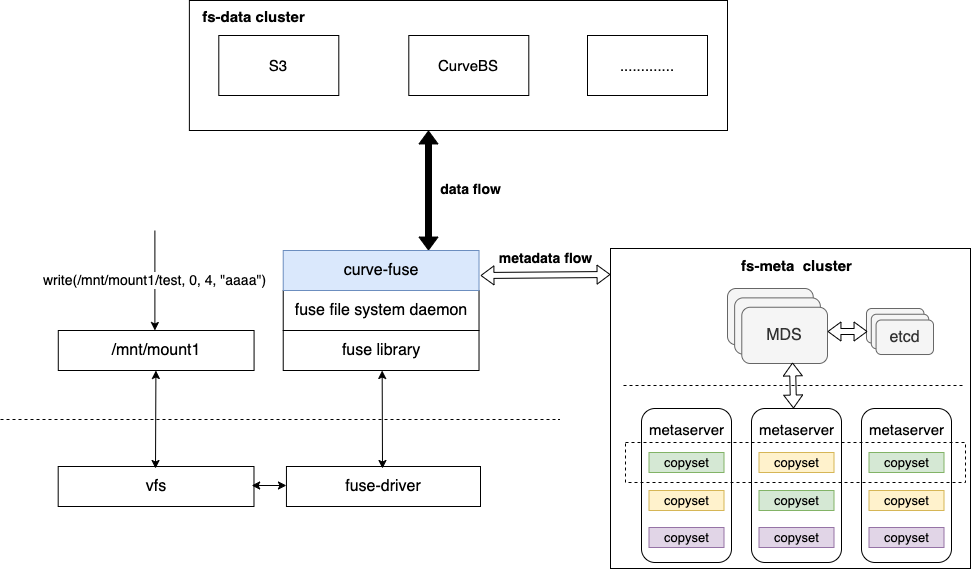

The diagram above was exported from draw.io. Its source (the exported page's mxGraphModel, read from the mxfile embedded in the PNG):
<mxGraphModel dx="1426" dy="737" grid="1" gridSize="10" guides="1" tooltips="1" connect="1" arrows="1" fold="1" page="1" pageScale="1" pageWidth="827" pageHeight="1169" math="0" shadow="0">
  <root>
    <mxCell id="0" />
    <mxCell id="1" parent="0" />
    <mxCell id="2" value="" style="rounded=0;whiteSpace=wrap;html=1;fontSize=15;fillColor=none;" vertex="1" parent="1">
      <mxGeometry x="1881" y="7470" width="360" height="320" as="geometry" />
    </mxCell>
    <mxCell id="3" value="" style="rounded=1;whiteSpace=wrap;html=1;fontSize=16;" vertex="1" parent="1">
      <mxGeometry x="1912" y="7630" width="90" height="154" as="geometry" />
    </mxCell>
    <mxCell id="4" value="metaserver" style="text;html=1;align=center;verticalAlign=middle;resizable=0;points=[];autosize=1;strokeColor=none;fillColor=none;fontSize=15;" vertex="1" parent="1">
      <mxGeometry x="1912" y="7641" width="90" height="20" as="geometry" />
    </mxCell>
    <mxCell id="5" value="copyset" style="rounded=0;whiteSpace=wrap;html=1;fontSize=13;fillColor=#d5e8d4;strokeColor=#82b366;" vertex="1" parent="1">
      <mxGeometry x="1919.5" y="7674" width="75" height="20" as="geometry" />
    </mxCell>
    <mxCell id="6" value="copyset" style="rounded=0;whiteSpace=wrap;html=1;fontSize=13;fillColor=#fff2cc;strokeColor=#d6b656;" vertex="1" parent="1">
      <mxGeometry x="1919.5" y="7712" width="75" height="20" as="geometry" />
    </mxCell>
    <mxCell id="7" value="copyset" style="rounded=0;whiteSpace=wrap;html=1;fontSize=13;fillColor=#e1d5e7;strokeColor=#9673a6;" vertex="1" parent="1">
      <mxGeometry x="1919.5" y="7749" width="75" height="20" as="geometry" />
    </mxCell>
    <mxCell id="8" value="" style="rounded=1;whiteSpace=wrap;html=1;fontSize=16;" vertex="1" parent="1">
      <mxGeometry x="2022" y="7630" width="90" height="154" as="geometry" />
    </mxCell>
    <mxCell id="9" value="metaserver" style="text;html=1;align=center;verticalAlign=middle;resizable=0;points=[];autosize=1;strokeColor=none;fillColor=none;fontSize=15;" vertex="1" parent="1">
      <mxGeometry x="2022" y="7641" width="90" height="20" as="geometry" />
    </mxCell>
    <mxCell id="10" value="copyset" style="rounded=0;whiteSpace=wrap;html=1;fontSize=13;fillColor=#fff2cc;strokeColor=#d6b656;" vertex="1" parent="1">
      <mxGeometry x="2029.5" y="7674" width="75" height="20" as="geometry" />
    </mxCell>
    <mxCell id="11" value="copyset" style="rounded=0;whiteSpace=wrap;html=1;fontSize=13;fillColor=#d5e8d4;strokeColor=#82b366;" vertex="1" parent="1">
      <mxGeometry x="2029.5" y="7712" width="75" height="20" as="geometry" />
    </mxCell>
    <mxCell id="12" value="copyset" style="rounded=0;whiteSpace=wrap;html=1;fontSize=13;fillColor=#e1d5e7;strokeColor=#9673a6;" vertex="1" parent="1">
      <mxGeometry x="2029.5" y="7749" width="75" height="20" as="geometry" />
    </mxCell>
    <mxCell id="13" value="" style="rounded=1;whiteSpace=wrap;html=1;fontSize=16;" vertex="1" parent="1">
      <mxGeometry x="2132" y="7630" width="90" height="154" as="geometry" />
    </mxCell>
    <mxCell id="14" value="metaserver" style="text;html=1;align=center;verticalAlign=middle;resizable=0;points=[];autosize=1;strokeColor=none;fillColor=none;fontSize=15;" vertex="1" parent="1">
      <mxGeometry x="2132" y="7641" width="90" height="20" as="geometry" />
    </mxCell>
    <mxCell id="15" value="copyset" style="rounded=0;whiteSpace=wrap;html=1;fontSize=13;fillColor=#d5e8d4;strokeColor=#82b366;" vertex="1" parent="1">
      <mxGeometry x="2139.5" y="7674" width="75" height="20" as="geometry" />
    </mxCell>
    <mxCell id="16" value="copyset" style="rounded=0;whiteSpace=wrap;html=1;fontSize=13;fillColor=#fff2cc;strokeColor=#d6b656;" vertex="1" parent="1">
      <mxGeometry x="2139.5" y="7712" width="75" height="20" as="geometry" />
    </mxCell>
    <mxCell id="17" value="copyset" style="rounded=0;whiteSpace=wrap;html=1;fontSize=13;fillColor=#e1d5e7;strokeColor=#9673a6;" vertex="1" parent="1">
      <mxGeometry x="2139.5" y="7749" width="75" height="20" as="geometry" />
    </mxCell>
    <mxCell id="18" value="" style="group" vertex="1" connectable="0" parent="1">
      <mxGeometry x="1998" y="7510" width="100" height="75" as="geometry" />
    </mxCell>
    <mxCell id="19" value="MDS" style="rounded=1;whiteSpace=wrap;html=1;fontSize=16;fillColor=#f5f5f5;fontColor=#333333;strokeColor=#666666;" vertex="1" parent="18">
      <mxGeometry width="85.71428571428572" height="56.25" as="geometry" />
    </mxCell>
    <mxCell id="20" value="MDS" style="rounded=1;whiteSpace=wrap;html=1;fontSize=16;fillColor=#f5f5f5;fontColor=#333333;strokeColor=#666666;" vertex="1" parent="18">
      <mxGeometry x="7.142857142857143" y="9.375" width="85.71428571428572" height="56.25" as="geometry" />
    </mxCell>
    <mxCell id="21" value="MDS" style="rounded=1;whiteSpace=wrap;html=1;fontSize=16;fillColor=#f5f5f5;fontColor=#333333;strokeColor=#666666;" vertex="1" parent="18">
      <mxGeometry x="14.285714285714286" y="18.75" width="85.71428571428572" height="56.25" as="geometry" />
    </mxCell>
    <mxCell id="22" value="&lt;b&gt;fs-meta&amp;nbsp; cluster&lt;/b&gt;" style="text;html=1;align=center;verticalAlign=middle;resizable=0;points=[];autosize=1;strokeColor=none;fillColor=none;fontSize=15;" vertex="1" parent="1">
      <mxGeometry x="2002" y="7477" width="130" height="20" as="geometry" />
    </mxCell>
    <mxCell id="23" value="S3" style="rounded=0;whiteSpace=wrap;html=1;fontSize=15;fillColor=none;" vertex="1" parent="1">
      <mxGeometry x="1489.3" y="7257" width="120" height="60" as="geometry" />
    </mxCell>
    <mxCell id="24" value="CurveBS" style="rounded=0;whiteSpace=wrap;html=1;fontSize=15;fillColor=none;" vertex="1" parent="1">
      <mxGeometry x="1679.3" y="7257" width="120" height="60" as="geometry" />
    </mxCell>
    <mxCell id="25" value="............." style="rounded=0;whiteSpace=wrap;html=1;fontSize=15;fillColor=none;" vertex="1" parent="1">
      <mxGeometry x="1858" y="7257" width="120" height="60" as="geometry" />
    </mxCell>
    <mxCell id="26" value="" style="rounded=0;whiteSpace=wrap;html=1;fontSize=15;fillColor=none;" vertex="1" parent="1">
      <mxGeometry x="1459.88" y="7222" width="538.12" height="130" as="geometry" />
    </mxCell>
    <mxCell id="27" value="&lt;b&gt;fs-data cluster&lt;/b&gt;" style="text;html=1;align=center;verticalAlign=middle;resizable=0;points=[];autosize=1;strokeColor=none;fillColor=none;fontSize=15;" vertex="1" parent="1">
      <mxGeometry x="1463.53" y="7228" width="120" height="20" as="geometry" />
    </mxCell>
    <mxCell id="28" value="" style="endArrow=none;dashed=1;html=1;rounded=0;fontSize=15;strokeWidth=1;fillColor=none;" edge="1" parent="1">
      <mxGeometry width="50" height="50" relative="1" as="geometry">
        <mxPoint x="1271" y="7641" as="sourcePoint" />
        <mxPoint x="1830" y="7641" as="targetPoint" />
      </mxGeometry>
    </mxCell>
    <mxCell id="29" value="" style="rounded=0;whiteSpace=wrap;html=1;fontSize=15;fillColor=none;dashed=1;" vertex="1" parent="1">
      <mxGeometry x="1896" y="7664" width="340" height="40" as="geometry" />
    </mxCell>
    <mxCell id="30" value="" style="group" connectable="0" vertex="1" parent="1">
      <mxGeometry x="2137" y="7530" width="67" height="46" as="geometry" />
    </mxCell>
    <mxCell id="31" value="MDS" style="rounded=1;whiteSpace=wrap;html=1;fontSize=16;fillColor=#f5f5f5;fontColor=#333333;strokeColor=#666666;" vertex="1" parent="30">
      <mxGeometry width="57.42857142857144" height="34.5" as="geometry" />
    </mxCell>
    <mxCell id="32" value="MDS" style="rounded=1;whiteSpace=wrap;html=1;fontSize=16;fillColor=#f5f5f5;fontColor=#333333;strokeColor=#666666;" vertex="1" parent="30">
      <mxGeometry x="4.785714285714286" y="5.75" width="57.42857142857144" height="34.5" as="geometry" />
    </mxCell>
    <mxCell id="33" value="etcd" style="rounded=1;whiteSpace=wrap;html=1;fontSize=16;fillColor=#f5f5f5;fontColor=#333333;strokeColor=#666666;" vertex="1" parent="30">
      <mxGeometry x="9.571428571428571" y="11.5" width="57.42857142857144" height="34.5" as="geometry" />
    </mxCell>
    <mxCell id="34" value="&lt;b&gt;metadata flow&lt;/b&gt;" style="text;html=1;align=center;verticalAlign=middle;resizable=0;points=[];autosize=1;strokeColor=none;fillColor=none;fontSize=14;" vertex="1" parent="1">
      <mxGeometry x="1761" y="7470" width="110" height="20" as="geometry" />
    </mxCell>
    <mxCell id="35" value="" style="shape=flexArrow;endArrow=classic;startArrow=classic;html=1;rounded=0;fontSize=14;width=6;endWidth=12;endSize=3.98;startWidth=12;startSize=3.98;fillColor=#000000;" edge="1" parent="1">
      <mxGeometry width="100" height="100" relative="1" as="geometry">
        <mxPoint x="1699" y="7472" as="sourcePoint" />
        <mxPoint x="1699" y="7352" as="targetPoint" />
      </mxGeometry>
    </mxCell>
    <mxCell id="36" value="" style="shape=flexArrow;endArrow=classic;startArrow=classic;html=1;rounded=0;fontSize=14;width=6;endWidth=12;endSize=3.98;startWidth=12;startSize=3.98;fillColor=none;" edge="1" parent="1">
      <mxGeometry width="100" height="100" relative="1" as="geometry">
        <mxPoint x="1751" y="7497" as="sourcePoint" />
        <mxPoint x="1881" y="7496" as="targetPoint" />
      </mxGeometry>
    </mxCell>
    <mxCell id="37" value="" style="endArrow=none;dashed=1;html=1;rounded=0;fontSize=15;strokeWidth=1;fillColor=none;" edge="1" parent="1">
      <mxGeometry width="50" height="50" relative="1" as="geometry">
        <mxPoint x="1894" y="7607" as="sourcePoint" />
        <mxPoint x="2234" y="7607" as="targetPoint" />
      </mxGeometry>
    </mxCell>
    <mxCell id="38" value="" style="shape=flexArrow;endArrow=classic;startArrow=classic;html=1;rounded=0;fontSize=14;width=6;endWidth=12;endSize=3.98;startWidth=12;startSize=3.98;fillColor=none;" edge="1" parent="1">
      <mxGeometry width="100" height="100" relative="1" as="geometry">
        <mxPoint x="2064" y="7630" as="sourcePoint" />
        <mxPoint x="2063" y="7584" as="targetPoint" />
      </mxGeometry>
    </mxCell>
    <mxCell id="39" value="" style="shape=flexArrow;endArrow=classic;startArrow=classic;html=1;rounded=0;fontSize=14;width=6;endWidth=12;endSize=3.98;startWidth=12;startSize=3.98;fillColor=none;" edge="1" parent="1">
      <mxGeometry width="100" height="100" relative="1" as="geometry">
        <mxPoint x="2098" y="7553" as="sourcePoint" />
        <mxPoint x="2138" y="7553" as="targetPoint" />
      </mxGeometry>
    </mxCell>
    <mxCell id="40" value="" style="group" vertex="1" connectable="0" parent="1">
      <mxGeometry x="1328.69" y="7414" width="452.3099048031156" height="269" as="geometry" />
    </mxCell>
    <mxCell id="41" value="&lt;font style=&quot;font-size: 16px&quot;&gt;/mnt/mount1&lt;/font&gt;" style="rounded=0;whiteSpace=wrap;html=1;" vertex="1" parent="40">
      <mxGeometry x="0.08701860666370279" y="138" width="195.79186499350934" height="40" as="geometry" />
    </mxCell>
    <mxCell id="42" value="&lt;font style=&quot;font-size: 16px&quot;&gt;vfs&lt;/font&gt;" style="rounded=0;whiteSpace=wrap;html=1;" vertex="1" parent="40">
      <mxGeometry y="274" width="195.79186499350934" height="40" as="geometry" />
    </mxCell>
    <mxCell id="43" value="&lt;font style=&quot;font-size: 16px&quot;&gt;fuse-driver&lt;/font&gt;" style="rounded=0;whiteSpace=wrap;html=1;" vertex="1" parent="40">
      <mxGeometry x="228.25850713976632" y="274" width="194.0514928602337" height="40" as="geometry" />
    </mxCell>
    <mxCell id="44" value="&lt;font style=&quot;font-size: 16px&quot;&gt;fuse library&lt;/font&gt;" style="rounded=0;whiteSpace=wrap;html=1;" vertex="1" parent="40">
      <mxGeometry x="225.03881869320637" y="138" width="195.79186499350934" height="40" as="geometry" />
    </mxCell>
    <mxCell id="45" value="&lt;font style=&quot;font-size: 16px&quot;&gt;fuse file system daemon&lt;/font&gt;" style="rounded=0;whiteSpace=wrap;html=1;" vertex="1" parent="40">
      <mxGeometry x="225.03881869320637" y="98" width="195.79186499350934" height="40" as="geometry" />
    </mxCell>
    <mxCell id="46" value="&lt;font style=&quot;font-size: 16px&quot;&gt;curve-fuse&lt;/font&gt;" style="rounded=0;whiteSpace=wrap;html=1;fillColor=#dae8fc;strokeColor=#6c8ebf;" vertex="1" parent="40">
      <mxGeometry x="225.03881869320637" y="58" width="195.79186499350934" height="40" as="geometry" />
    </mxCell>
    <mxCell id="47" value="" style="endArrow=classic;html=1;rounded=0;fontSize=11;" edge="1" parent="40">
      <mxGeometry width="50" height="50" relative="1" as="geometry">
        <mxPoint x="96.69507572479438" y="38" as="sourcePoint" />
        <mxPoint x="96.69507572479438" y="138" as="targetPoint" />
      </mxGeometry>
    </mxCell>
    <mxCell id="48" value="&lt;font style=&quot;font-size: 14px&quot;&gt;write(/mnt/mount1/test, 0, 4, &quot;aaaa&quot;)&lt;/font&gt;" style="edgeLabel;html=1;align=center;verticalAlign=middle;resizable=0;points=[];fontSize=11;" connectable="0" vertex="1" parent="47">
      <mxGeometry x="-0.02" y="-1" relative="1" as="geometry">
        <mxPoint as="offset" />
      </mxGeometry>
    </mxCell>
    <mxCell id="49" value="" style="endArrow=classic;startArrow=classic;html=1;rounded=0;fontSize=14;fillColor=none;" edge="1" parent="40">
      <mxGeometry width="50" height="50" relative="1" as="geometry">
        <mxPoint x="97.30999999999995" y="276" as="sourcePoint" />
        <mxPoint x="97.73059714409344" y="178" as="targetPoint" />
      </mxGeometry>
    </mxCell>
    <mxCell id="50" value="" style="endArrow=classic;startArrow=classic;html=1;rounded=0;fontSize=14;fillColor=none;" edge="1" parent="40">
      <mxGeometry width="50" height="50" relative="1" as="geometry">
        <mxPoint x="193.45106447425357" y="293" as="sourcePoint" />
        <mxPoint x="228.25850713976632" y="293" as="targetPoint" />
      </mxGeometry>
    </mxCell>
    <mxCell id="51" value="" style="endArrow=classic;startArrow=classic;html=1;rounded=0;fontSize=14;fillColor=none;" edge="1" parent="40">
      <mxGeometry width="50" height="50" relative="1" as="geometry">
        <mxPoint x="324.30999999999995" y="276" as="sourcePoint" />
        <mxPoint x="323.97897446992647" y="178" as="targetPoint" />
      </mxGeometry>
    </mxCell>
    <mxCell id="52" value="&lt;b&gt;data flow&lt;/b&gt;" style="text;html=1;align=center;verticalAlign=middle;resizable=0;points=[];autosize=1;strokeColor=none;fillColor=none;fontSize=14;" vertex="1" parent="40">
      <mxGeometry x="372.3099048031156" y="-13" width="80" height="20" as="geometry" />
    </mxCell>
  </root>
</mxGraphModel>